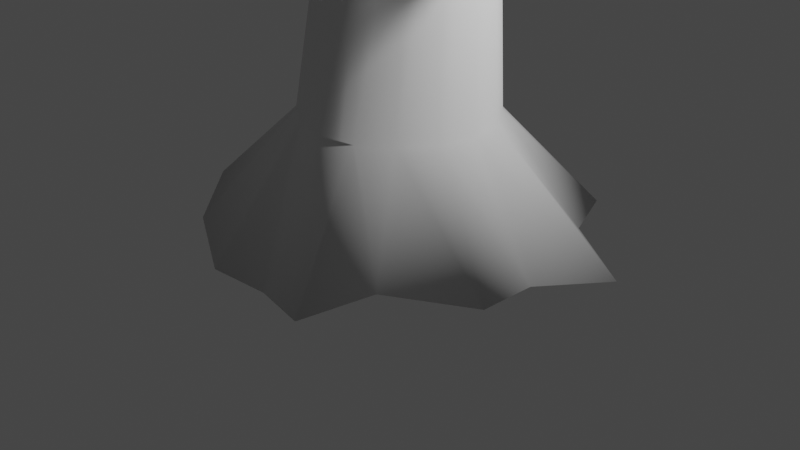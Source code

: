# Source: low_poly_tree.blend  (saved by Blender 2.91.10; exported with 4.5.12 LTS)
import bpy
from mathutils import Matrix  # noqa: F401  (used for matrix-valued properties, if any)

bpy.ops.wm.read_factory_settings(use_empty=True)
scene = bpy.context.scene
scene.name = 'Scene'

# ---- collections
col_collection = bpy.data.collections.new('Collection'); scene.collection.children.link(col_collection)

# ---- world
world_world = bpy.data.worlds.new('World'); scene.world = world_world
world_world.use_nodes = True; world_world.node_tree.nodes.clear()
_N = world_world.node_tree.nodes; _L = world_world.node_tree.links
n0 = _N.new('ShaderNodeOutputWorld'); n0.name = 'World Output'; n0.location = (300, 300)
n1 = _N.new('ShaderNodeBackground'); n1.name = 'Background'; n1.location = (10, 300)
n1.inputs[0].default_value = (0.05088, 0.05088, 0.05088, 1.0)
_L.new(n1.outputs[0], n0.inputs[0])
n0.is_active_output = True
world_world.color = (0.05088, 0.05088, 0.05088)
world_world.use_sun_shadow = False
world_world.sun_shadow_jitter_overblur = 0.0

# ---- cameras
cam_camera = bpy.data.cameras.new('Camera')
cam_camera.clip_end = 100.0
cam_camera.ortho_scale = 7.314

# ---- lights
light_light = bpy.data.lights.new('Light', 'POINT')
light_light.transmission_factor = 0.0
light_light.energy = 1000.0
light_light.shadow_soft_size = 0.1
light_light.shadow_maximum_resolution = 0.006
light_light.use_absolute_resolution = True

# ---- meshes
me_cylinder = bpy.data.meshes.new('Cylinder')
me_cylinder.from_pydata([(-0.4495, 2.13, -1.051), (1.057, 1.871, -1.039), (1.377, 1.161, -1.005), (2.305, 0.5411, -0.9952), (1.836, -0.1086, -0.9903), (1.825, -0.7099, -0.9903), (1.027, -1.244, -0.9586), (0.8409, -2.011, -1.0), (0.2605, -1.91, -1.0), (-0.4, -1.971, -1.0), (-1.74, 1.443e-08, 13.95), (-1.39, -1.43, -1.0), (-2.211, -0.6004, -1.0), (-2.24, -0.2982, -0.9636), (-2.495, 0.2081, -0.9636), (-2.097, 1.223, -1.01), (-1.052, 1.798, -1.031), (-0.9171, 0.2247, 12.63), (0.0, 1.0, 0.1773), (-0.8231, 0.3776, 10.61), (4.824e-07, 0.4318, 7.929), (0.1881, 0.7504, 2.761), (0.3827, 0.9239, 0.1773), (-0.8311, 0.2076, 12.63), (0.4669, 0.6933, 2.83), (0.1501, 0.3989, 7.998), (-0.7069, 0.3489, 10.69), (0.7071, 0.7071, 0.1773), (-0.7582, 0.1589, 12.63), (0.7032, 0.5306, 2.889), (0.2773, 0.3053, 8.057), (-0.6084, 0.267, 10.77), (0.9239, 0.3827, 0.1773), (-0.7095, 0.086, 12.63), (0.8611, 0.2872, 2.928), (0.3623, 0.1652, 8.096), (-0.5426, 0.1445, 10.81), (1.0, -4.371e-08, 0.1773), (-0.6924, 5.69e-08, 12.63), (0.9165, -5.884e-08, 2.942), (0.3921, -4.724e-08, 8.11), (-0.5194, -6.038e-08, 10.83), (0.9239, -0.3827, 0.1773), (-0.7095, -0.086, 12.63), (0.8611, -0.2872, 2.928), (0.3623, -0.1652, 8.096), (-0.5426, -0.1445, 10.81), (0.7071, -0.7071, 0.1773), (-0.7582, -0.1589, 12.63), (0.7032, -0.5306, 2.889), (0.2773, -0.3053, 8.057), (-0.6084, -0.267, 10.77), (0.3827, -0.9239, 0.1773), (-0.8311, -0.2076, 12.63), (0.4669, -0.6933, 2.83), (0.1501, -0.3989, 7.998), (-0.7069, -0.3489, 10.69), (1.51e-07, -1.0, 0.1773), (-0.9171, -0.2247, 12.63), (0.1881, -0.7504, 2.761), (4.931e-07, -0.4318, 7.929), (-0.8231, -0.3776, 10.61), (-0.3827, -0.9239, 0.1773), (-1.003, -0.2076, 12.63), (-0.09062, -0.6933, 2.692), (-0.1501, -0.3989, 7.86), (-0.9393, -0.3489, 10.52), (-0.7071, -0.7071, 0.1773), (-1.076, -0.1589, 12.63), (-0.3269, -0.5306, 2.634), (-0.2773, -0.3053, 7.801), (-1.038, -0.267, 10.45), (-0.9239, -0.3827, 0.1773), (-1.125, -0.086, 12.63), (-0.4848, -0.2872, 2.595), (-0.3623, -0.1652, 7.762), (-1.104, -0.1445, 10.4), (-1.0, 1.192e-08, 0.1773), (-1.142, 6.94e-08, 12.63), (-0.5403, 3.139e-08, 2.581), (-0.3921, 2.533e-08, 7.749), (-1.127, 2.097e-08, 10.38), (-0.9239, 0.3827, 0.1773), (-1.125, 0.086, 12.63), (-0.4848, 0.2872, 2.595), (-0.3623, 0.1652, 7.762), (-1.104, 0.1445, 10.4), (-0.7071, 0.7071, 0.1773), (-1.076, 0.1589, 12.63), (-0.3269, 0.5306, 2.634), (-0.2773, 0.3053, 7.801), (-1.038, 0.267, 10.45), (-0.3827, 0.9239, 0.1773), (-1.003, 0.2076, 12.63), (-0.09062, 0.6933, 2.692), (-0.1501, 0.3989, 7.86), (-0.9393, 0.3489, 10.52), (0.2751, -0.4209, 4.305)], [], [(16, 92, 18, 0), (2, 27, 32, 3), (3, 32, 37, 4), (4, 37, 42, 5), (5, 42, 47, 6), (6, 47, 52, 7), (7, 52, 57, 8), (8, 57, 62, 9), (9, 62, 67, 11), (11, 67, 72, 12), (12, 72, 77, 13), (13, 77, 82, 14), (14, 82, 87, 15), (15, 87, 92, 16), (0, 18, 22, 1), (0, 1, 2, 3, 4, 5, 6, 7, 8, 9, 11, 12, 13, 14, 15, 16), (1, 22, 27, 2), (88, 10, 93), (83, 10, 88), (78, 10, 83), (73, 10, 78), (68, 10, 73), (63, 10, 68), (58, 10, 63), (53, 10, 58), (48, 10, 53), (43, 10, 48), (38, 10, 43), (33, 10, 38), (28, 10, 33), (23, 10, 28), (17, 10, 23), (93, 17, 19, 96), (96, 19, 20, 95), (95, 94, 89, 90), (94, 21, 18, 92), (88, 93, 96, 91), (91, 96, 95, 90), (90, 89, 84, 85), (89, 94, 92, 87), (83, 88, 91, 86), (86, 91, 90, 85), (85, 84, 79, 80), (84, 89, 87, 82), (78, 83, 86, 81), (81, 86, 85, 80), (80, 79, 74, 75), (79, 84, 82, 77), (73, 78, 81, 76), (76, 81, 80, 75), (75, 74, 69, 70), (74, 79, 77, 72), (68, 73, 76, 71), (71, 76, 75, 70), (70, 69, 64, 65), (69, 74, 72, 67), (63, 68, 71, 66), (66, 71, 70, 65), (65, 64, 59, 60), (64, 69, 67, 62), (58, 63, 66, 61), (61, 66, 65, 60), (60, 59, 54, 55), (59, 64, 62, 57), (53, 58, 61, 56), (56, 61, 60, 55), (55, 54, 49, 50), (54, 59, 57, 52), (48, 53, 56, 51), (51, 56, 55, 50), (50, 49, 44, 45), (49, 54, 52, 47), (43, 48, 51, 46), (46, 51, 50, 45), (45, 44, 39, 40), (44, 49, 47, 42), (38, 43, 46, 41), (41, 46, 45, 40), (40, 39, 34, 35), (39, 44, 42, 37), (33, 38, 41, 36), (36, 41, 40, 35), (35, 34, 29, 30), (34, 39, 37, 32), (28, 33, 36, 31), (31, 36, 35, 30), (30, 29, 24, 25), (29, 34, 32, 27), (23, 28, 31, 26), (26, 31, 30, 25), (25, 24, 21, 20), (24, 29, 27, 22), (17, 23, 26, 19), (19, 26, 25, 20), (21, 24, 22, 18), (93, 10, 17), (20, 21, 94, 95)])
me_cylinder.polygons.foreach_set('use_smooth', [True] * 97)
_uv = me_cylinder.uv_layers.new(name='UVMap')
_uv.uv.foreach_set('vector', [0.0625, 0.5, 0.0625, 0.5385, 0.0, 0.5385, 0.0, 0.5, 0.875, 0.5, 0.875, 0.5385, 0.8125, 0.5385, 0.8125, 0.5, 0.8125, 0.5, 0.8125, 0.5385, 0.75, 0.5385, 0.75, 0.5, 0.75, 0.5, 0.75, 0.5385, 0.6875, 0.5385, 0.6875, 0.5, 0.6875, 0.5, 0.6875, 0.5385, 0.625, 0.5385, 0.625, 0.5, 0.625, 0.5, 0.625, 0.5385, 0.5625, 0.5385, 0.5625, 0.5, 0.5625, 0.5, 0.5625, 0.5385, 0.5, 0.5385, 0.5, 0.5, 0.5, 0.5, 0.5, 0.5385, 0.4375, 0.5385, 0.4375, 0.5, 0.4375, 0.5, 0.4375, 0.5385, 0.375, 0.5385, 0.375, 0.5, 0.375, 0.5, 0.375, 0.5385, 0.3125, 0.5385, 0.3125, 0.5, 0.3125, 0.5, 0.3125, 0.5385, 0.25, 0.5385, 0.25, 0.5, 0.25, 0.5, 0.25, 0.5385, 0.1875, 0.5385, 0.1875, 0.5, 0.1875, 0.5, 0.1875, 0.5385, 0.125, 0.5385, 0.125, 0.5, 0.125, 0.5, 0.125, 0.5385, 0.0625, 0.5385, 0.0625, 0.5, 1.0, 0.5, 1.0, 0.5385, 0.9375, 0.5385, 0.9375, 0.5, 0.75, 0.49, 0.8418, 0.4717, 0.9197, 0.4197, 0.9717, 0.3418, 0.99, 0.25, 0.9717, 0.1582, 0.9197, 0.08029, 0.8418, 0.02827, 0.75, 0.01, 0.6582, 0.02827, 0.5803, 0.08029, 0.5283, 0.1582, 0.51, 0.25, 0.5283, 0.3418, 0.5803, 0.4197, 0.6582, 0.4717, 0.9375, 0.5, 0.9375, 0.5385, 0.875, 0.5385, 0.875, 0.5, 0.125, 0.9615, 0.0625, 1.0, 0.0625, 0.9615, 0.1875, 0.9615, 0.125, 1.0, 0.125, 0.9615, 0.25, 0.9615, 0.1875, 1.0, 0.1875, 0.9615, 0.3125, 0.9615, 0.25, 1.0, 0.25, 0.9615, 0.375, 0.9615, 0.3125, 1.0, 0.3125, 0.9615, 0.4375, 0.9615, 0.375, 1.0, 0.375, 0.9615, 0.5, 0.9615, 0.4375, 1.0, 0.4375, 0.9615, 0.5625, 0.9615, 0.5, 1.0, 0.5, 0.9615, 0.625, 0.9615, 0.5625, 1.0, 0.5625, 0.9615, 0.6875, 0.9615, 0.625, 1.0, 0.625, 0.9615, 0.75, 0.9615, 0.6875, 1.0, 0.6875, 0.9615, 0.8125, 0.9615, 0.75, 1.0, 0.75, 0.9615, 0.875, 0.9615, 0.8125, 1.0, 0.8125, 0.9615, 0.9375, 0.9615, 0.875, 1.0, 0.875, 0.9615, 1.0, 0.9615, 0.9375, 1.0, 0.9375, 0.9615, 0.0625, 0.9615, 0.0, 0.9615, 0.0, 0.8769, 0.0625, 0.8769, 0.0625, 0.8769, 0.0, 0.8769, 0.0, 0.7923, 0.0625, 0.7923, 0.0625, 0.7923, 0.0625, 0.6231, 0.125, 0.6231, 0.125, 0.7923, 0.0625, 0.6231, 0.0, 0.6231, 0.0, 0.5385, 0.0625, 0.5385, 0.125, 0.9615, 0.0625, 0.9615, 0.0625, 0.8769, 0.125, 0.8769, 0.125, 0.8769, 0.0625, 0.8769, 0.0625, 0.7923, 0.125, 0.7923, 0.125, 0.7923, 0.125, 0.6231, 0.1875, 0.6231, 0.1875, 0.7923, 0.125, 0.6231, 0.0625, 0.6231, 0.0625, 0.5385, 0.125, 0.5385, 0.1875, 0.9615, 0.125, 0.9615, 0.125, 0.8769, 0.1875, 0.8769, 0.1875, 0.8769, 0.125, 0.8769, 0.125, 0.7923, 0.1875, 0.7923, 0.1875, 0.7923, 0.1875, 0.6231, 0.25, 0.6231, 0.25, 0.7923, 0.1875, 0.6231, 0.125, 0.6231, 0.125, 0.5385, 0.1875, 0.5385, 0.25, 0.9615, 0.1875, 0.9615, 0.1875, 0.8769, 0.25, 0.8769, 0.25, 0.8769, 0.1875, 0.8769, 0.1875, 0.7923, 0.25, 0.7923, 0.25, 0.7923, 0.25, 0.6231, 0.3125, 0.6231, 0.3125, 0.7923, 0.25, 0.6231, 0.1875, 0.6231, 0.1875, 0.5385, 0.25, 0.5385, 0.3125, 0.9615, 0.25, 0.9615, 0.25, 0.8769, 0.3125, 0.8769, 0.3125, 0.8769, 0.25, 0.8769, 0.25, 0.7923, 0.3125, 0.7923, 0.3125, 0.7923, 0.3125, 0.6231, 0.375, 0.6231, 0.375, 0.7923, 0.3125, 0.6231, 0.25, 0.6231, 0.25, 0.5385, 0.3125, 0.5385, 0.375, 0.9615, 0.3125, 0.9615, 0.3125, 0.8769, 0.375, 0.8769, 0.375, 0.8769, 0.3125, 0.8769, 0.3125, 0.7923, 0.375, 0.7923, 0.375, 0.7923, 0.375, 0.6231, 0.4375, 0.6231, 0.4375, 0.7923, 0.375, 0.6231, 0.3125, 0.6231, 0.3125, 0.5385, 0.375, 0.5385, 0.4375, 0.9615, 0.375, 0.9615, 0.375, 0.8769, 0.4375, 0.8769, 0.4375, 0.8769, 0.375, 0.8769, 0.375, 0.7923, 0.4375, 0.7923, 0.4375, 0.7923, 0.4375, 0.6231, 0.5, 0.6231, 0.5, 0.7923, 0.4375, 0.6231, 0.375, 0.6231, 0.375, 0.5385, 0.4375, 0.5385, 0.5, 0.9615, 0.4375, 0.9615, 0.4375, 0.8769, 0.5, 0.8769, 0.5, 0.8769, 0.4375, 0.8769, 0.4375, 0.7923, 0.5, 0.7923, 0.5, 0.7923, 0.5, 0.6231, 0.5625, 0.6231, 0.5625, 0.7923, 0.5, 0.6231, 0.4375, 0.6231, 0.4375, 0.5385, 0.5, 0.5385, 0.5625, 0.9615, 0.5, 0.9615, 0.5, 0.8769, 0.5625, 0.8769, 0.5625, 0.8769, 0.5, 0.8769, 0.5, 0.7923, 0.5625, 0.7923, 0.5625, 0.7923, 0.5625, 0.6231, 0.625, 0.6231, 0.625, 0.7923, 0.5625, 0.6231, 0.5, 0.6231, 0.5, 0.5385, 0.5625, 0.5385, 0.625, 0.9615, 0.5625, 0.9615, 0.5625, 0.8769, 0.625, 0.8769, 0.625, 0.8769, 0.5625, 0.8769, 0.5625, 0.7923, 0.625, 0.7923, 0.625, 0.7923, 0.625, 0.6231, 0.6875, 0.6231, 0.6875, 0.7923, 0.625, 0.6231, 0.5625, 0.6231, 0.5625, 0.5385, 0.625, 0.5385, 0.6875, 0.9615, 0.625, 0.9615, 0.625, 0.8769, 0.6875, 0.8769, 0.6875, 0.8769, 0.625, 0.8769, 0.625, 0.7923, 0.6875, 0.7923, 0.6875, 0.7923, 0.6875, 0.6231, 0.75, 0.6231, 0.75, 0.7923, 0.6875, 0.6231, 0.625, 0.6231, 0.625, 0.5385, 0.6875, 0.5385, 0.75, 0.9615, 0.6875, 0.9615, 0.6875, 0.8769, 0.75, 0.8769, 0.75, 0.8769, 0.6875, 0.8769, 0.6875, 0.7923, 0.75, 0.7923, 0.75, 0.7923, 0.75, 0.6231, 0.8125, 0.6231, 0.8125, 0.7923, 0.75, 0.6231, 0.6875, 0.6231, 0.6875, 0.5385, 0.75, 0.5385, 0.8125, 0.9615, 0.75, 0.9615, 0.75, 0.8769, 0.8125, 0.8769, 0.8125, 0.8769, 0.75, 0.8769, 0.75, 0.7923, 0.8125, 0.7923, 0.8125, 0.7923, 0.8125, 0.6231, 0.875, 0.6231, 0.875, 0.7923, 0.8125, 0.6231, 0.75, 0.6231, 0.75, 0.5385, 0.8125, 0.5385, 0.875, 0.9615, 0.8125, 0.9615, 0.8125, 0.8769, 0.875, 0.8769, 0.875, 0.8769, 0.8125, 0.8769, 0.8125, 0.7923, 0.875, 0.7923, 0.875, 0.7923, 0.875, 0.6231, 0.9375, 0.6231, 0.9375, 0.7923, 0.875, 0.6231, 0.8125, 0.6231, 0.8125, 0.5385, 0.875, 0.5385, 0.9375, 0.9615, 0.875, 0.9615, 0.875, 0.8769, 0.9375, 0.8769, 0.9375, 0.8769, 0.875, 0.8769, 0.875, 0.7923, 0.9375, 0.7923, 0.9375, 0.7923, 0.9375, 0.6231, 1.0, 0.6231, 1.0, 0.7923, 0.9375, 0.6231, 0.875, 0.6231, 0.875, 0.5385, 0.9375, 0.5385, 1.0, 0.9615, 0.9375, 0.9615, 0.9375, 0.8769, 1.0, 0.8769, 1.0, 0.8769, 0.9375, 0.8769, 0.9375, 0.7923, 1.0, 0.7923, 1.0, 0.6231, 0.9375, 0.6231, 0.9375, 0.5385, 1.0, 0.5385, 0.0625, 0.9615, 0.0, 1.0, 0.0, 0.9615, 0.0, 0.7923, 0.0, 0.6231, 0.0625, 0.6231, 0.0625, 0.7923])
me_cylinder.use_remesh_fix_poles = True
me_cylinder.use_remesh_preserve_attributes = False
me_cylinder.use_mirror_vertex_groups = False
me_cylinder.update()
me_cylinder_001 = bpy.data.meshes.new('Cylinder.001')
me_cylinder_001.from_pydata([(-0.506, 2.558, -1.243), (2.857e-08, 0.6165, 1.0), (0.7279, 1.965, -0.8015), (0.2359, 0.5696, 1.0), (1.932, 1.447, -1.344), (0.4359, 0.4359, 1.0), (1.876, 0.8175, -0.8015), (0.5696, 0.2359, 1.0), (2.365, -0.3241, -1.333), (0.6165, -3.838e-08, 1.0), (1.876, -0.8055, -0.8015), (0.5696, -0.2359, 1.0), (1.459, -2.048, -1.439), (0.4359, -0.4359, 1.0), (0.7279, -1.953, -0.8015), (0.2359, -0.5696, 1.0), (-0.4334, -2.399, -1.268), (1.217e-07, -0.6165, 1.0), (-0.8952, -1.953, -0.8015), (-0.2359, -0.5696, 1.0), (-2.036, -1.409, -1.255), (-0.4359, -0.4359, 1.0), (-2.043, -0.8055, -0.8015), (-0.5696, -0.2359, 1.0), (-2.518, 0.4762, -1.327), (-0.6165, -4.077e-09, 1.0), (-2.043, 0.8175, -0.8015), (-0.5696, 0.2359, 1.0), (-1.56, 1.993, -1.357), (-0.4359, 0.4359, 1.0), (-0.8952, 1.965, -0.8015), (-0.2359, 0.5696, 1.0), (-0.07867, 1.615, -0.6942), (0.4592, 1.265, -0.3553), (1.059, 1.143, -0.6942), (1.198, 0.5267, -0.3553), (1.53, 0.005664, -0.6942), (1.198, -0.5176, -0.3553), (1.059, -1.132, -0.6942), (0.4592, -1.256, -0.3553), (-0.07867, -1.603, -0.6942), (-0.5851, -1.256, -0.3553), (-1.216, -1.132, -0.6942), (-1.324, -0.5176, -0.3553), (-1.688, 0.005664, -0.6942), (-1.324, 0.5267, -0.3553), (-1.216, 1.143, -0.6942), (-0.5851, 1.265, -0.3553), (0.339, -2.494, -1.372), (1.848, -1.649, -1.429), (-1.64, -1.947, -1.233), (-2.499, -0.2972, -1.273), (-2.23, 1.517, -1.271), (0.2838, 2.446, -1.416), (1.38, 2.006, -1.262), (2.491, 0.3381, -1.342)], [], [(32, 1, 3, 33), (33, 3, 5, 34), (34, 5, 7, 35), (35, 7, 9, 36), (36, 9, 11, 37), (37, 11, 13, 38), (38, 13, 15, 39), (39, 15, 17, 40), (40, 17, 19, 41), (41, 19, 21, 42), (42, 21, 23, 43), (43, 23, 25, 44), (44, 25, 27, 45), (45, 27, 29, 46), (46, 29, 31, 47), (47, 31, 1, 32), (30, 47, 32, 0), (28, 46, 47, 30), (26, 45, 46, 52), (24, 44, 45, 26), (22, 43, 44, 51), (20, 42, 43, 22), (18, 41, 42, 50), (16, 40, 41, 18), (14, 39, 40, 48), (12, 38, 39, 14), (10, 37, 38, 49), (8, 36, 37, 10), (6, 35, 36, 55), (4, 34, 35, 6), (2, 33, 34, 54), (53, 32, 33, 2)])
me_cylinder_001.polygons.foreach_set('use_smooth', [True] * 32)
_uv = me_cylinder_001.uv_layers.new(name='UVMap')
_uv.uv.foreach_set('vector', [1.0, 0.6363, 1.0, 1.0, 0.9375, 1.0, 0.9375, 0.7191, 0.9375, 0.7191, 0.9375, 1.0, 0.875, 1.0, 0.875, 0.6363, 0.875, 0.6363, 0.875, 1.0, 0.8125, 1.0, 0.8125, 0.7191, 0.8125, 0.7191, 0.8125, 1.0, 0.75, 1.0, 0.75, 0.6363, 0.75, 0.6363, 0.75, 1.0, 0.6875, 1.0, 0.6875, 0.7191, 0.6875, 0.7191, 0.6875, 1.0, 0.625, 1.0, 0.625, 0.6363, 0.625, 0.6363, 0.625, 1.0, 0.5625, 1.0, 0.5625, 0.7191, 0.5625, 0.7191, 0.5625, 1.0, 0.5, 1.0, 0.5, 0.6363, 0.5, 0.6363, 0.5, 1.0, 0.4375, 1.0, 0.4375, 0.7191, 0.4375, 0.7191, 0.4375, 1.0, 0.375, 1.0, 0.375, 0.6363, 0.375, 0.6363, 0.375, 1.0, 0.3125, 1.0, 0.3125, 0.7191, 0.3125, 0.7191, 0.3125, 1.0, 0.25, 1.0, 0.25, 0.6363, 0.25, 0.6363, 0.25, 1.0, 0.1875, 1.0, 0.1875, 0.7191, 0.1875, 0.7191, 0.1875, 1.0, 0.125, 1.0, 0.125, 0.6363, 0.125, 0.6363, 0.125, 1.0, 0.0625, 1.0, 0.0625, 0.7191, 0.0625, 0.7191, 0.0625, 1.0, 0.0, 1.0, 0.0, 0.6363, 0.0625, 0.6138, 0.0625, 0.7191, 0.0, 0.6363, 0.0, 0.5, 0.125, 0.5, 0.125, 0.6363, 0.0625, 0.7191, 0.0625, 0.6138, 0.1875, 0.6138, 0.1875, 0.7191, 0.125, 0.6363, 0.125, 0.5, 0.25, 0.5, 0.25, 0.6363, 0.1875, 0.7191, 0.1875, 0.6138, 0.3125, 0.6138, 0.3125, 0.7191, 0.25, 0.6363, 0.25, 0.5, 0.375, 0.5, 0.375, 0.6363, 0.3125, 0.7191, 0.3125, 0.6138, 0.4375, 0.6138, 0.4375, 0.7191, 0.375, 0.6363, 0.375, 0.5, 0.5, 0.5, 0.5, 0.6363, 0.4375, 0.7191, 0.4375, 0.6138, 0.5625, 0.6138, 0.5625, 0.7191, 0.5, 0.6363, 0.5, 0.5, 0.625, 0.5, 0.625, 0.6363, 0.5625, 0.7191, 0.5625, 0.6138, 0.6875, 0.6138, 0.6875, 0.7191, 0.625, 0.6363, 0.625, 0.5, 0.75, 0.5, 0.75, 0.6363, 0.6875, 0.7191, 0.6875, 0.6138, 0.8125, 0.6138, 0.8125, 0.7191, 0.75, 0.6363, 0.75, 0.5, 0.875, 0.5, 0.875, 0.6363, 0.8125, 0.7191, 0.8125, 0.6138, 0.9375, 0.6138, 0.9375, 0.7191, 0.875, 0.6363, 0.875, 0.5, 1.0, 0.5, 1.0, 0.6363, 0.9375, 0.7191, 0.9375, 0.6138])
me_cylinder_001.use_remesh_fix_poles = True
me_cylinder_001.use_remesh_preserve_attributes = False
me_cylinder_001.use_mirror_vertex_groups = False
me_cylinder_001.update()
me_cylinder_002 = bpy.data.meshes.new('Cylinder.002')
me_cylinder_002.from_pydata([(-0.1125, 1.826, -0.9263), (0.03656, 0.5118, 0.9977), (0.6577, 1.952, -1.397), (0.2323, 0.4728, 0.9917), (1.173, 1.293, -0.9661), (0.3983, 0.3619, 0.9865), (1.922, 0.4911, -1.52), (0.5091, 0.1958, 0.9831), (1.706, 0.006444, -0.9826), (0.5481, -2.887e-08, 0.9819), (1.648, -1.072, -1.314), (0.5091, -0.1958, 0.9831), (1.173, -1.28, -0.9661), (0.3983, -0.3619, 0.9865), (0.1108, -2.16, -1.636), (0.2323, -0.4728, 0.9917), (-0.1125, -1.813, -0.9263), (0.03656, -0.5118, 0.9977), (-1.256, -1.661, -0.9547), (-0.1592, -0.4728, 1.004), (-1.398, -1.28, -0.8865), (-0.3251, -0.3619, 1.009), (-2.283, -0.3556, -1.366), (-0.436, -0.1958, 1.012), (-1.931, 0.006444, -0.87), (-0.4749, -4.657e-09, 1.014), (-1.787, 1.279, -1.075), (-0.436, 0.1958, 1.012), (-1.398, 1.293, -0.8865), (-0.3251, 0.3619, 1.009), (-0.9728, 1.95, -1.356), (-0.1592, 0.4728, 1.004), (-0.07103, 1.204, -0.3906), (0.4314, 1.268, -0.6689), (0.7766, 0.8527, -0.4168), (1.171, 0.5285, -0.6918), (1.128, 0.00465, -0.4277), (1.171, -0.5175, -0.6918), (0.7766, -0.8434, -0.4168), (0.4314, -1.257, -0.6689), (-0.07103, -1.195, -0.3906), (-0.6141, -1.257, -0.6365), (-0.9187, -0.8434, -0.3643), (-1.353, -0.5175, -0.6136), (-1.27, 0.00465, -0.3535), (-1.353, 0.5285, -0.6136), (-0.9187, 0.8527, -0.3643), (-0.6141, 1.268, -0.6365), (-1.859, -1.133, -1.011), (-2.295, 0.4105, -1.336), (-1.431, 1.889, -1.419), (0.4975, 1.943, -1.007), (1.681, 0.9833, -1.063), (1.87, -0.6227, -1.38), (0.8382, -1.84, -1.231), (-0.7556, -1.949, -0.931)], [], [(32, 1, 3, 33), (33, 3, 5, 34), (34, 5, 7, 35), (35, 7, 9, 36), (36, 9, 11, 37), (37, 11, 13, 38), (38, 13, 15, 39), (39, 15, 17, 40), (40, 17, 19, 41), (41, 19, 21, 42), (42, 21, 23, 43), (43, 23, 25, 44), (44, 25, 27, 45), (45, 27, 29, 46), (46, 29, 31, 47), (47, 31, 1, 32), (30, 47, 32, 0), (28, 46, 47, 50), (26, 45, 46, 28), (24, 44, 45, 49), (22, 43, 44, 24), (20, 42, 43, 48), (18, 41, 42, 20), (16, 40, 41, 55), (14, 39, 40, 16), (12, 38, 39, 54), (10, 37, 38, 12), (8, 36, 37, 53), (6, 35, 36, 8), (4, 34, 35, 52), (2, 33, 34, 4), (0, 32, 33, 51)])
me_cylinder_002.polygons.foreach_set('use_smooth', [True] * 32)
_uv = me_cylinder_002.uv_layers.new(name='UVMap')
_uv.uv.foreach_set('vector', [1.0, 0.7103, 1.0, 1.0, 0.9375, 1.0, 0.9375, 0.6462, 0.9375, 0.6462, 0.9375, 1.0, 0.875, 1.0, 0.875, 0.7103, 0.875, 0.7103, 0.875, 1.0, 0.8125, 1.0, 0.8125, 0.6462, 0.8125, 0.6462, 0.8125, 1.0, 0.75, 1.0, 0.75, 0.7103, 0.75, 0.7103, 0.75, 1.0, 0.6875, 1.0, 0.6875, 0.6462, 0.6875, 0.6462, 0.6875, 1.0, 0.625, 1.0, 0.625, 0.7103, 0.625, 0.7103, 0.625, 1.0, 0.5625, 1.0, 0.5625, 0.6462, 0.5625, 0.6462, 0.5625, 1.0, 0.5, 1.0, 0.5, 0.7103, 0.5, 0.7103, 0.5, 1.0, 0.4375, 1.0, 0.4375, 0.6462, 0.4375, 0.6462, 0.4375, 1.0, 0.375, 1.0, 0.375, 0.7103, 0.375, 0.7103, 0.375, 1.0, 0.3125, 1.0, 0.3125, 0.6462, 0.3125, 0.6462, 0.3125, 1.0, 0.25, 1.0, 0.25, 0.7103, 0.25, 0.7103, 0.25, 1.0, 0.1875, 1.0, 0.1875, 0.6462, 0.1875, 0.6462, 0.1875, 1.0, 0.125, 1.0, 0.125, 0.7103, 0.125, 0.7103, 0.125, 1.0, 0.0625, 1.0, 0.0625, 0.6462, 0.0625, 0.6462, 0.0625, 1.0, 0.0, 1.0, 0.0, 0.7103, 0.0625, 0.5, 0.0625, 0.6462, 0.0, 0.7103, 0.0, 0.5906, 0.125, 0.5906, 0.125, 0.7103, 0.0625, 0.6462, 0.0625, 0.5, 0.1875, 0.5, 0.1875, 0.6462, 0.125, 0.7103, 0.125, 0.5906, 0.25, 0.5906, 0.25, 0.7103, 0.1875, 0.6462, 0.1875, 0.5, 0.3125, 0.5, 0.3125, 0.6462, 0.25, 0.7103, 0.25, 0.5906, 0.375, 0.5906, 0.375, 0.7103, 0.3125, 0.6462, 0.3125, 0.5, 0.4375, 0.5, 0.4375, 0.6462, 0.375, 0.7103, 0.375, 0.5906, 0.5, 0.5906, 0.5, 0.7103, 0.4375, 0.6462, 0.4375, 0.5, 0.5625, 0.5, 0.5625, 0.6462, 0.5, 0.7103, 0.5, 0.5906, 0.625, 0.5906, 0.625, 0.7103, 0.5625, 0.6462, 0.5625, 0.5, 0.6875, 0.5, 0.6875, 0.6462, 0.625, 0.7103, 0.625, 0.5906, 0.75, 0.5906, 0.75, 0.7103, 0.6875, 0.6462, 0.6875, 0.5, 0.8125, 0.5, 0.8125, 0.6462, 0.75, 0.7103, 0.75, 0.5906, 0.875, 0.5906, 0.875, 0.7103, 0.8125, 0.6462, 0.8125, 0.5, 0.9375, 0.5, 0.9375, 0.6462, 0.875, 0.7103, 0.875, 0.5906, 1.0, 0.5906, 1.0, 0.7103, 0.9375, 0.6462, 0.9375, 0.5])
me_cylinder_002.use_remesh_fix_poles = True
me_cylinder_002.use_remesh_preserve_attributes = False
me_cylinder_002.use_mirror_vertex_groups = False
me_cylinder_002.update()
me_cylinder_003 = bpy.data.meshes.new('Cylinder.003')
me_cylinder_003.from_pydata([(-0.1571, 1.892, -1.396), (0.0444, 0.4668, 0.9971), (0.5089, 1.51, -0.902), (0.2229, 0.4313, 0.9904), (1.174, 1.34, -1.447), (0.3743, 0.3301, 0.9847), (1.389, 0.6291, -0.9351), (0.4754, 0.1786, 0.9809), (1.726, 0.008022, -1.467), (0.5109, -2.608e-08, 0.9796), (1.389, -0.6165, -0.9351), (0.4754, -0.1786, 0.9809), (1.174, -1.324, -1.447), (0.3743, -0.3301, 0.9847), (0.5089, -1.497, -0.902), (0.2229, -0.4313, 0.9904), (-0.1571, -1.876, -1.396), (0.0444, -0.4668, 0.9971), (-0.7359, -1.497, -0.8552), (-0.1341, -0.4313, 1.004), (-1.489, -1.324, -1.346), (-0.2855, -0.3301, 1.01), (-1.616, -0.6165, -0.8221), (-0.3866, -0.1786, 1.013), (-2.04, 0.008022, -1.326), (-0.4221, -4.657e-09, 1.015), (-1.616, 0.6291, -0.8221), (-0.3866, 0.1786, 1.013), (-1.489, 1.34, -1.346), (-0.2855, 0.3301, 1.01), (-0.7359, 1.51, -0.8552), (-0.1341, 0.4313, 1.004), (-0.09387, 1.124, -0.6453), (0.3049, 0.912, -0.3848), (0.6964, 0.7963, -0.675), (0.8361, 0.3805, -0.4048), (1.024, 0.005504, -0.6874), (0.8361, -0.3713, -0.4048), (0.6964, -0.7853, -0.675), (0.3049, -0.9029, -0.3848), (-0.09387, -1.113, -0.6453), (-0.4464, -0.9029, -0.3566), (-0.8841, -0.7853, -0.6156), (-0.9776, -0.3713, -0.3366), (-1.211, 0.005504, -0.6033), (-0.9776, 0.3805, -0.3366), (-0.8841, 0.7963, -0.6156), (-0.4464, 0.912, -0.3566)], [], [(32, 1, 3, 33), (33, 3, 5, 34), (34, 5, 7, 35), (35, 7, 9, 36), (36, 9, 11, 37), (37, 11, 13, 38), (38, 13, 15, 39), (39, 15, 17, 40), (40, 17, 19, 41), (41, 19, 21, 42), (42, 21, 23, 43), (43, 23, 25, 44), (44, 25, 27, 45), (45, 27, 29, 46), (46, 29, 31, 47), (47, 31, 1, 32), (30, 47, 32, 0), (28, 46, 47, 30), (26, 45, 46, 28), (24, 44, 45, 26), (22, 43, 44, 24), (20, 42, 43, 22), (18, 41, 42, 20), (16, 40, 41, 18), (14, 39, 40, 16), (12, 38, 39, 14), (10, 37, 38, 12), (8, 36, 37, 10), (6, 35, 36, 8), (4, 34, 35, 6), (2, 33, 34, 4), (0, 32, 33, 2)])
me_cylinder_003.polygons.foreach_set('use_smooth', [True] * 32)
_uv = me_cylinder_003.uv_layers.new(name='UVMap')
_uv.uv.foreach_set('vector', [1.0, 0.6475, 1.0, 1.0, 0.9375, 1.0, 0.9375, 0.7147, 0.9375, 0.7147, 0.9375, 1.0, 0.875, 1.0, 0.875, 0.6475, 0.875, 0.6475, 0.875, 1.0, 0.8125, 1.0, 0.8125, 0.7147, 0.8125, 0.7147, 0.8125, 1.0, 0.75, 1.0, 0.75, 0.6475, 0.75, 0.6475, 0.75, 1.0, 0.6875, 1.0, 0.6875, 0.7147, 0.6875, 0.7147, 0.6875, 1.0, 0.625, 1.0, 0.625, 0.6475, 0.625, 0.6475, 0.625, 1.0, 0.5625, 1.0, 0.5625, 0.7147, 0.5625, 0.7147, 0.5625, 1.0, 0.5, 1.0, 0.5, 0.6475, 0.5, 0.6475, 0.5, 1.0, 0.4375, 1.0, 0.4375, 0.7147, 0.4375, 0.7147, 0.4375, 1.0, 0.375, 1.0, 0.375, 0.6475, 0.375, 0.6475, 0.375, 1.0, 0.3125, 1.0, 0.3125, 0.7147, 0.3125, 0.7147, 0.3125, 1.0, 0.25, 1.0, 0.25, 0.6475, 0.25, 0.6475, 0.25, 1.0, 0.1875, 1.0, 0.1875, 0.7147, 0.1875, 0.7147, 0.1875, 1.0, 0.125, 1.0, 0.125, 0.6475, 0.125, 0.6475, 0.125, 1.0, 0.0625, 1.0, 0.0625, 0.7147, 0.0625, 0.7147, 0.0625, 1.0, 0.0, 1.0, 0.0, 0.6475, 0.0625, 0.5953, 0.0625, 0.7147, 0.0, 0.6475, 0.0, 0.5, 0.125, 0.5, 0.125, 0.6475, 0.0625, 0.7147, 0.0625, 0.5953, 0.1875, 0.5953, 0.1875, 0.7147, 0.125, 0.6475, 0.125, 0.5, 0.25, 0.5, 0.25, 0.6475, 0.1875, 0.7147, 0.1875, 0.5953, 0.3125, 0.5953, 0.3125, 0.7147, 0.25, 0.6475, 0.25, 0.5, 0.375, 0.5, 0.375, 0.6475, 0.3125, 0.7147, 0.3125, 0.5953, 0.4375, 0.5953, 0.4375, 0.7147, 0.375, 0.6475, 0.375, 0.5, 0.5, 0.5, 0.5, 0.6475, 0.4375, 0.7147, 0.4375, 0.5953, 0.5625, 0.5953, 0.5625, 0.7147, 0.5, 0.6475, 0.5, 0.5, 0.625, 0.5, 0.625, 0.6475, 0.5625, 0.7147, 0.5625, 0.5953, 0.6875, 0.5953, 0.6875, 0.7147, 0.625, 0.6475, 0.625, 0.5, 0.75, 0.5, 0.75, 0.6475, 0.6875, 0.7147, 0.6875, 0.5953, 0.8125, 0.5953, 0.8125, 0.7147, 0.75, 0.6475, 0.75, 0.5, 0.875, 0.5, 0.875, 0.6475, 0.8125, 0.7147, 0.8125, 0.5953, 0.9375, 0.5953, 0.9375, 0.7147, 0.875, 0.6475, 0.875, 0.5, 1.0, 0.5, 1.0, 0.6475, 0.9375, 0.7147, 0.9375, 0.5953])
me_cylinder_003.use_remesh_fix_poles = True
me_cylinder_003.use_remesh_preserve_attributes = False
me_cylinder_003.use_mirror_vertex_groups = False
me_cylinder_003.update()
me_cylinder_004 = bpy.data.meshes.new('Cylinder.004')
me_cylinder_004.from_pydata([(0.01754, 1.373, -0.9527), (0.138, 0.412, 0.9939), (0.5755, 1.423, -1.417), (0.2956, 0.3806, 0.9914), (0.9834, 0.9725, -0.9676), (0.4293, 0.2913, 0.9894), (1.404, 0.5942, -1.43), (0.5186, 0.1576, 0.988), (1.383, 0.006513, -0.9738), (0.5499, -2.632e-08, 0.9875), (1.404, -0.5782, -1.43), (0.5186, -0.1576, 0.988), (0.9834, -0.9595, -0.9676), (0.4293, -0.2913, 0.9894), (0.5755, -1.407, -1.417), (0.2956, -0.3806, 0.9914), (0.01754, -1.36, -0.9527), (0.138, -0.412, 0.9939), (-0.5968, -1.407, -1.399), (-0.01961, -0.3806, 0.9963), (-0.9483, -0.9595, -0.9379), (-0.1532, -0.2913, 0.9984), (-1.426, -0.5782, -1.386), (-0.2425, -0.1576, 0.9997), (-1.348, 0.006513, -0.9317), (-0.2739, -5.362e-09, 1.0), (-1.426, 0.5943, -1.386), (-0.2425, 0.1576, 0.9997), (-0.9483, 0.9725, -0.9379), (-0.1532, 0.2913, 0.9984), (-0.5968, 1.423, -1.399), (-0.01961, 0.3806, 0.9963), (0.04874, 0.8104, -0.4486), (0.3751, 0.8288, -0.6888), (0.6183, 0.5744, -0.4574), (0.8573, 0.3466, -0.6962), (0.8542, 0.004826, -0.461), (0.8573, -0.3354, -0.6962), (0.6183, -0.5648, -0.4574), (0.3751, -0.8176, -0.6888), (0.04874, -0.8007, -0.4486), (-0.3067, -0.8176, -0.6783), (-0.5208, -0.5648, -0.4399), (-0.7889, -0.3354, -0.6709), (-0.7567, 0.004826, -0.4362), (-0.7889, 0.3466, -0.6709), (-0.5208, 0.5744, -0.4399), (-0.3067, 0.8288, -0.6783)], [], [(32, 1, 3, 33), (33, 3, 5, 34), (34, 5, 7, 35), (35, 7, 9, 36), (36, 9, 11, 37), (37, 11, 13, 38), (38, 13, 15, 39), (39, 15, 17, 40), (40, 17, 19, 41), (41, 19, 21, 42), (42, 21, 23, 43), (43, 23, 25, 44), (44, 25, 27, 45), (45, 27, 29, 46), (46, 29, 31, 47), (47, 31, 1, 32), (30, 47, 32, 0), (28, 46, 47, 30), (26, 45, 46, 28), (24, 44, 45, 26), (22, 43, 44, 24), (20, 42, 43, 22), (18, 41, 42, 20), (16, 40, 41, 18), (14, 39, 40, 16), (12, 38, 39, 14), (10, 37, 38, 12), (8, 36, 37, 10), (6, 35, 36, 8), (4, 34, 35, 6), (2, 33, 34, 4), (0, 32, 33, 2)])
me_cylinder_004.polygons.foreach_set('use_smooth', [True] * 32)
_uv = me_cylinder_004.uv_layers.new(name='UVMap')
_uv.uv.foreach_set('vector', [1.0, 0.6987, 1.0, 1.0, 0.9375, 1.0, 0.9375, 0.6413, 0.9375, 0.6413, 0.9375, 1.0, 0.875, 1.0, 0.875, 0.6987, 0.875, 0.6987, 0.875, 1.0, 0.8125, 1.0, 0.8125, 0.6413, 0.8125, 0.6413, 0.8125, 1.0, 0.75, 1.0, 0.75, 0.6987, 0.75, 0.6987, 0.75, 1.0, 0.6875, 1.0, 0.6875, 0.6413, 0.6875, 0.6413, 0.6875, 1.0, 0.625, 1.0, 0.625, 0.6987, 0.625, 0.6987, 0.625, 1.0, 0.5625, 1.0, 0.5625, 0.6413, 0.5625, 0.6413, 0.5625, 1.0, 0.5, 1.0, 0.5, 0.6987, 0.5, 0.6987, 0.5, 1.0, 0.4375, 1.0, 0.4375, 0.6413, 0.4375, 0.6413, 0.4375, 1.0, 0.375, 1.0, 0.375, 0.6987, 0.375, 0.6987, 0.375, 1.0, 0.3125, 1.0, 0.3125, 0.6413, 0.3125, 0.6413, 0.3125, 1.0, 0.25, 1.0, 0.25, 0.6987, 0.25, 0.6987, 0.25, 1.0, 0.1875, 1.0, 0.1875, 0.6413, 0.1875, 0.6413, 0.1875, 1.0, 0.125, 1.0, 0.125, 0.6987, 0.125, 0.6987, 0.125, 1.0, 0.0625, 1.0, 0.0625, 0.6413, 0.0625, 0.6413, 0.0625, 1.0, 0.0, 1.0, 0.0, 0.6987, 0.0625, 0.5, 0.0625, 0.6413, 0.0, 0.6987, 0.0, 0.58, 0.125, 0.58, 0.125, 0.6987, 0.0625, 0.6413, 0.0625, 0.5, 0.1875, 0.5, 0.1875, 0.6413, 0.125, 0.6987, 0.125, 0.58, 0.25, 0.58, 0.25, 0.6987, 0.1875, 0.6413, 0.1875, 0.5, 0.3125, 0.5, 0.3125, 0.6413, 0.25, 0.6987, 0.25, 0.58, 0.375, 0.58, 0.375, 0.6987, 0.3125, 0.6413, 0.3125, 0.5, 0.4375, 0.5, 0.4375, 0.6413, 0.375, 0.6987, 0.375, 0.58, 0.5, 0.58, 0.5, 0.6987, 0.4375, 0.6413, 0.4375, 0.5, 0.5625, 0.5, 0.5625, 0.6413, 0.5, 0.6987, 0.5, 0.58, 0.625, 0.58, 0.625, 0.6987, 0.5625, 0.6413, 0.5625, 0.5, 0.6875, 0.5, 0.6875, 0.6413, 0.625, 0.6987, 0.625, 0.58, 0.75, 0.58, 0.75, 0.6987, 0.6875, 0.6413, 0.6875, 0.5, 0.8125, 0.5, 0.8125, 0.6413, 0.75, 0.6987, 0.75, 0.58, 0.875, 0.58, 0.875, 0.6987, 0.8125, 0.6413, 0.8125, 0.5, 0.9375, 0.5, 0.9375, 0.6413, 0.875, 0.6987, 0.875, 0.58, 1.0, 0.58, 1.0, 0.6987, 0.9375, 0.6413, 0.9375, 0.5])
me_cylinder_004.use_remesh_fix_poles = True
me_cylinder_004.use_remesh_preserve_attributes = False
me_cylinder_004.use_mirror_vertex_groups = False
me_cylinder_004.update()
me_cylinder_005 = bpy.data.meshes.new('Cylinder.005')
me_cylinder_005.from_pydata([(-0.03062, 1.365, -1.22), (0.06852, 0.3056, 0.9832), (0.4563, 1.136, -0.7995), (0.1855, 0.2823, 0.9832), (0.9291, 0.9679, -1.22), (0.2846, 0.2161, 0.9832), (1.118, 0.4745, -0.7995), (0.3508, 0.1169, 0.9832), (1.327, 0.008116, -1.22), (0.3741, -1.95e-08, 0.9832), (1.118, -0.4614, -0.7995), (0.3508, -0.1169, 0.9832), (0.9291, -0.9516, -1.22), (0.2846, -0.2161, 0.9832), (0.4563, -1.123, -0.7995), (0.1855, -0.2823, 0.9832), (-0.03062, -1.349, -1.22), (0.06852, -0.3056, 0.9832), (-0.4797, -1.123, -0.7995), (-0.04841, -0.2823, 0.9832), (-0.9904, -0.9516, -1.22), (-0.1475, -0.2161, 0.9832), (-1.141, -0.4614, -0.7995), (-0.2138, -0.1169, 0.9832), (-1.388, 0.008116, -1.22), (-0.237, -2.504e-09, 0.9832), (-1.141, 0.4745, -0.7995), (-0.2138, 0.1169, 0.9832), (-0.9904, 0.9679, -1.22), (-0.1475, 0.2161, 0.9832), (-0.4797, 1.136, -0.7995), (-0.04841, 0.2823, 0.9832), (0.002052, 0.683, -0.4939), (0.247, 0.5761, -0.309), (0.4812, 0.4846, -0.4939), (0.5817, 0.2414, -0.309), (0.6796, 0.005441, -0.4939), (0.5817, -0.2319, -0.309), (0.4812, -0.4737, -0.4939), (0.247, -0.5666, -0.309), (0.002052, -0.6721, -0.4939), (-0.2263, -0.5666, -0.309), (-0.4771, -0.4737, -0.4939), (-0.561, -0.2319, -0.309), (-0.6755, 0.005441, -0.4939), (-0.561, 0.2414, -0.309), (-0.4771, 0.4846, -0.4939), (-0.2263, 0.5761, -0.309)], [], [(32, 1, 3, 33), (33, 3, 5, 34), (34, 5, 7, 35), (35, 7, 9, 36), (36, 9, 11, 37), (37, 11, 13, 38), (38, 13, 15, 39), (39, 15, 17, 40), (40, 17, 19, 41), (41, 19, 21, 42), (42, 21, 23, 43), (43, 23, 25, 44), (44, 25, 27, 45), (45, 27, 29, 46), (46, 29, 31, 47), (47, 31, 1, 32), (30, 47, 32, 0), (28, 46, 47, 30), (26, 45, 46, 28), (24, 44, 45, 26), (22, 43, 44, 24), (20, 42, 43, 22), (18, 41, 42, 20), (16, 40, 41, 18), (14, 39, 40, 16), (12, 38, 39, 14), (10, 37, 38, 12), (8, 36, 37, 10), (6, 35, 36, 8), (4, 34, 35, 6), (2, 33, 34, 4), (0, 32, 33, 2)])
me_cylinder_005.polygons.foreach_set('use_smooth', [True] * 32)
_uv = me_cylinder_005.uv_layers.new(name='UVMap')
_uv.uv.foreach_set('vector', [1.0, 0.6526, 1.0, 1.0, 0.9375, 1.0, 0.9375, 0.7023, 0.9375, 0.7023, 0.9375, 1.0, 0.875, 1.0, 0.875, 0.6526, 0.875, 0.6526, 0.875, 1.0, 0.8125, 1.0, 0.8125, 0.7023, 0.8125, 0.7023, 0.8125, 1.0, 0.75, 1.0, 0.75, 0.6526, 0.75, 0.6526, 0.75, 1.0, 0.6875, 1.0, 0.6875, 0.7023, 0.6875, 0.7023, 0.6875, 1.0, 0.625, 1.0, 0.625, 0.6526, 0.625, 0.6526, 0.625, 1.0, 0.5625, 1.0, 0.5625, 0.7023, 0.5625, 0.7023, 0.5625, 1.0, 0.5, 1.0, 0.5, 0.6526, 0.5, 0.6526, 0.5, 1.0, 0.4375, 1.0, 0.4375, 0.7023, 0.4375, 0.7023, 0.4375, 1.0, 0.375, 1.0, 0.375, 0.6526, 0.375, 0.6526, 0.375, 1.0, 0.3125, 1.0, 0.3125, 0.7023, 0.3125, 0.7023, 0.3125, 1.0, 0.25, 1.0, 0.25, 0.6526, 0.25, 0.6526, 0.25, 1.0, 0.1875, 1.0, 0.1875, 0.7023, 0.1875, 0.7023, 0.1875, 1.0, 0.125, 1.0, 0.125, 0.6526, 0.125, 0.6526, 0.125, 1.0, 0.0625, 1.0, 0.0625, 0.7023, 0.0625, 0.7023, 0.0625, 1.0, 0.0, 1.0, 0.0, 0.6526, 0.0625, 0.5716, 0.0625, 0.7023, 0.0, 0.6526, 0.0, 0.5, 0.125, 0.5, 0.125, 0.6526, 0.0625, 0.7023, 0.0625, 0.5716, 0.1875, 0.5716, 0.1875, 0.7023, 0.125, 0.6526, 0.125, 0.5, 0.25, 0.5, 0.25, 0.6526, 0.1875, 0.7023, 0.1875, 0.5716, 0.3125, 0.5716, 0.3125, 0.7023, 0.25, 0.6526, 0.25, 0.5, 0.375, 0.5, 0.375, 0.6526, 0.3125, 0.7023, 0.3125, 0.5716, 0.4375, 0.5716, 0.4375, 0.7023, 0.375, 0.6526, 0.375, 0.5, 0.5, 0.5, 0.5, 0.6526, 0.4375, 0.7023, 0.4375, 0.5716, 0.5625, 0.5716, 0.5625, 0.7023, 0.5, 0.6526, 0.5, 0.5, 0.625, 0.5, 0.625, 0.6526, 0.5625, 0.7023, 0.5625, 0.5716, 0.6875, 0.5716, 0.6875, 0.7023, 0.625, 0.6526, 0.625, 0.5, 0.75, 0.5, 0.75, 0.6526, 0.6875, 0.7023, 0.6875, 0.5716, 0.8125, 0.5716, 0.8125, 0.7023, 0.75, 0.6526, 0.75, 0.5, 0.875, 0.5, 0.875, 0.6526, 0.8125, 0.7023, 0.8125, 0.5716, 0.9375, 0.5716, 0.9375, 0.7023, 0.875, 0.6526, 0.875, 0.5, 1.0, 0.5, 1.0, 0.6526, 0.9375, 0.7023, 0.9375, 0.5716])
me_cylinder_005.use_remesh_fix_poles = True
me_cylinder_005.use_remesh_preserve_attributes = False
me_cylinder_005.use_mirror_vertex_groups = False
me_cylinder_005.update()
me_cylinder_006 = bpy.data.meshes.new('Cylinder.006')
me_cylinder_006.from_pydata([(-0.01482, 0.8831, -0.8516), (0.06759, 0.2085, 0.9798), (0.3408, 0.9044, -1.2), (0.1474, 0.1927, 0.9798), (0.6049, 0.6264, -0.8516), (0.215, 0.1474, 0.9798), (0.8659, 0.3793, -1.2), (0.2602, 0.0798, 0.9798), (0.8615, 0.006746, -0.8516), (0.2761, -1.45e-08, 0.9798), (0.8659, -0.3633, -1.2), (0.2602, -0.0798, 0.9798), (0.6049, -0.6129, -0.8516), (0.215, -0.1474, 0.9798), (0.3408, -0.8883, -1.2), (0.1474, -0.1927, 0.9798), (-0.01482, -0.8696, -0.8516), (0.06759, -0.2085, 0.9798), (-0.4018, -0.8883, -1.2), (-0.01221, -0.1927, 0.9798), (-0.6345, -0.6129, -0.8516), (-0.07986, -0.1474, 0.9798), (-0.9268, -0.3633, -1.2), (-0.1251, -0.0798, 0.9798), (-0.8912, 0.006746, -0.8516), (-0.1409, -2.897e-09, 0.9798), (-0.9268, 0.3793, -1.2), (-0.1251, 0.0798, 0.9798), (-0.6345, 0.6264, -0.8516), (-0.07986, 0.1474, 0.9798), (-0.4018, 0.9044, -1.2), (-0.01221, 0.1927, 0.9798), (0.00534, 0.5053, -0.4035), (0.2072, 0.5127, -0.5832), (0.3591, 0.3588, -0.4035), (0.5042, 0.2157, -0.5832), (0.5056, 0.005096, -0.4035), (0.5042, -0.2042, -0.5832), (0.3591, -0.3486, -0.4035), (0.2072, -0.5011, -0.5832), (0.00534, -0.4951, -0.4035), (-0.2127, -0.5012, -0.5832), (-0.3484, -0.3486, -0.4035), (-0.5097, -0.2042, -0.5832), (-0.4949, 0.005096, -0.4035), (-0.5097, 0.2157, -0.5832), (-0.3484, 0.3588, -0.4035), (-0.2127, 0.5127, -0.5832), (0.03678, 0.3957, 0.2951), (0.1933, 0.392, 0.1913), (0.3148, 0.2805, 0.2951), (0.4212, 0.1641, 0.1913), (0.4299, 0.002522, 0.2951), (0.4212, -0.1582, 0.1913), (0.3148, -0.2755, 0.2951), (0.1933, -0.3861, 0.1913), (0.03678, -0.3906, 0.2951), (-0.129, -0.3861, 0.1913), (-0.2412, -0.2755, 0.2951), (-0.3569, -0.1582, 0.1913), (-0.3564, 0.002522, 0.2951), (-0.3569, 0.1641, 0.1913), (-0.2412, 0.2805, 0.2951), (-0.129, 0.392, 0.1913)], [], [(48, 1, 3, 49), (49, 3, 5, 50), (50, 5, 7, 51), (51, 7, 9, 52), (52, 9, 11, 53), (53, 11, 13, 54), (54, 13, 15, 55), (55, 15, 17, 56), (56, 17, 19, 57), (57, 19, 21, 58), (58, 21, 23, 59), (59, 23, 25, 60), (60, 25, 27, 61), (61, 27, 29, 62), (62, 29, 31, 63), (63, 31, 1, 48), (30, 47, 32, 0), (28, 46, 47, 30), (26, 45, 46, 28), (24, 44, 45, 26), (22, 43, 44, 24), (20, 42, 43, 22), (18, 41, 42, 20), (16, 40, 41, 18), (14, 39, 40, 16), (12, 38, 39, 14), (10, 37, 38, 12), (8, 36, 37, 10), (6, 35, 36, 8), (4, 34, 35, 6), (2, 33, 34, 4), (0, 32, 33, 2), (47, 63, 48, 32), (46, 62, 63, 47), (45, 61, 62, 46), (44, 60, 61, 45), (43, 59, 60, 44), (42, 58, 59, 43), (41, 57, 58, 42), (40, 56, 57, 41), (39, 55, 56, 40), (38, 54, 55, 39), (37, 53, 54, 38), (36, 52, 53, 37), (35, 51, 52, 36), (34, 50, 51, 35), (33, 49, 50, 34), (32, 48, 49, 33)])
me_cylinder_006.polygons.foreach_set('use_smooth', [True] * 48)
_uv = me_cylinder_006.uv_layers.new(name='UVMap')
_uv.uv.foreach_set('vector', [1.0, 0.8405, 1.0, 1.0, 0.9375, 1.0, 0.9375, 0.8164, 0.9375, 0.8164, 0.9375, 1.0, 0.875, 1.0, 0.875, 0.8405, 0.875, 0.8405, 0.875, 1.0, 0.8125, 1.0, 0.8125, 0.8164, 0.8125, 0.8164, 0.8125, 1.0, 0.75, 1.0, 0.75, 0.8405, 0.75, 0.8405, 0.75, 1.0, 0.6875, 1.0, 0.6875, 0.8164, 0.6875, 0.8164, 0.6875, 1.0, 0.625, 1.0, 0.625, 0.8405, 0.625, 0.8405, 0.625, 1.0, 0.5625, 1.0, 0.5625, 0.8164, 0.5625, 0.8164, 0.5625, 1.0, 0.5, 1.0, 0.5, 0.8405, 0.5, 0.8405, 0.5, 1.0, 0.4375, 1.0, 0.4375, 0.8164, 0.4375, 0.8164, 0.4375, 1.0, 0.375, 1.0, 0.375, 0.8405, 0.375, 0.8405, 0.375, 1.0, 0.3125, 1.0, 0.3125, 0.8164, 0.3125, 0.8164, 0.3125, 1.0, 0.25, 1.0, 0.25, 0.8405, 0.25, 0.8405, 0.25, 1.0, 0.1875, 1.0, 0.1875, 0.8164, 0.1875, 0.8164, 0.1875, 1.0, 0.125, 1.0, 0.125, 0.8405, 0.125, 0.8405, 0.125, 1.0, 0.0625, 1.0, 0.0625, 0.8164, 0.0625, 0.8164, 0.0625, 1.0, 0.0, 1.0, 0.0, 0.8405, 0.0625, 0.5, 0.0625, 0.6327, 0.0, 0.681, 0.0, 0.5658, 0.125, 0.5658, 0.125, 0.681, 0.0625, 0.6327, 0.0625, 0.5, 0.1875, 0.5, 0.1875, 0.6327, 0.125, 0.681, 0.125, 0.5658, 0.25, 0.5658, 0.25, 0.681, 0.1875, 0.6327, 0.1875, 0.5, 0.3125, 0.5, 0.3125, 0.6327, 0.25, 0.681, 0.25, 0.5658, 0.375, 0.5658, 0.375, 0.681, 0.3125, 0.6327, 0.3125, 0.5, 0.4375, 0.5, 0.4375, 0.6327, 0.375, 0.681, 0.375, 0.5658, 0.5, 0.5658, 0.5, 0.681, 0.4375, 0.6327, 0.4375, 0.5, 0.5625, 0.5, 0.5625, 0.6327, 0.5, 0.681, 0.5, 0.5658, 0.625, 0.5658, 0.625, 0.681, 0.5625, 0.6327, 0.5625, 0.5, 0.6875, 0.5, 0.6875, 0.6327, 0.625, 0.681, 0.625, 0.5658, 0.75, 0.5658, 0.75, 0.681, 0.6875, 0.6327, 0.6875, 0.5, 0.8125, 0.5, 0.8125, 0.6327, 0.75, 0.681, 0.75, 0.5658, 0.875, 0.5658, 0.875, 0.681, 0.8125, 0.6327, 0.8125, 0.5, 0.9375, 0.5, 0.9375, 0.6327, 0.875, 0.681, 0.875, 0.5658, 1.0, 0.5658, 1.0, 0.681, 0.9375, 0.6327, 0.9375, 0.5, 0.0625, 0.6327, 0.0625, 0.8164, 0.0, 0.8405, 0.0, 0.681, 0.125, 0.681, 0.125, 0.8405, 0.0625, 0.8164, 0.0625, 0.6327, 0.1875, 0.6327, 0.1875, 0.8164, 0.125, 0.8405, 0.125, 0.681, 0.25, 0.681, 0.25, 0.8405, 0.1875, 0.8164, 0.1875, 0.6327, 0.3125, 0.6327, 0.3125, 0.8164, 0.25, 0.8405, 0.25, 0.681, 0.375, 0.681, 0.375, 0.8405, 0.3125, 0.8164, 0.3125, 0.6327, 0.4375, 0.6327, 0.4375, 0.8164, 0.375, 0.8405, 0.375, 0.681, 0.5, 0.681, 0.5, 0.8405, 0.4375, 0.8164, 0.4375, 0.6327, 0.5625, 0.6327, 0.5625, 0.8164, 0.5, 0.8405, 0.5, 0.681, 0.625, 0.681, 0.625, 0.8405, 0.5625, 0.8164, 0.5625, 0.6327, 0.6875, 0.6327, 0.6875, 0.8164, 0.625, 0.8405, 0.625, 0.681, 0.75, 0.681, 0.75, 0.8405, 0.6875, 0.8164, 0.6875, 0.6327, 0.8125, 0.6327, 0.8125, 0.8164, 0.75, 0.8405, 0.75, 0.681, 0.875, 0.681, 0.875, 0.8405, 0.8125, 0.8164, 0.8125, 0.6327, 0.9375, 0.6327, 0.9375, 0.8164, 0.875, 0.8405, 0.875, 0.681, 1.0, 0.681, 1.0, 0.8405, 0.9375, 0.8164, 0.9375, 0.6327])
me_cylinder_006.use_remesh_fix_poles = True
me_cylinder_006.use_remesh_preserve_attributes = False
me_cylinder_006.use_mirror_vertex_groups = False
me_cylinder_006.update()
me_cylinder_007 = bpy.data.meshes.new('Cylinder.007')
me_cylinder_007.from_pydata([(0.06599, 0.7971, -1.255), (0.3437, 0.645, -0.9579), (0.624, 0.566, -1.255), (0.7174, 0.2712, -0.9579), (0.8552, 0.007961, -1.255), (0.7174, -0.2574, -0.9579), (0.624, -0.5501, -1.255), (0.3437, -0.6312, -0.9579), (0.06599, -0.7812, -1.255), (-0.185, -0.6312, -0.9579), (-0.1114, 0.04023, 0.9311), (-0.492, -0.5501, -1.255), (-0.5588, -0.2574, -0.9579), (-0.7232, 0.007961, -1.255), (-0.5588, 0.2712, -0.9579), (-0.492, 0.566, -1.255), (-0.185, 0.645, -0.9579), (-0.07967, -0.2304, -0.09704), (0.01911, 0.3318, -0.2138), (0.1284, 0.272, -0.09704), (0.2388, 0.2409, -0.2138), (0.2755, 0.1248, -0.09704), (0.3297, 0.02122, -0.2138), (0.2755, -0.08324, -0.09704), (0.2388, -0.1984, -0.2138), (0.1284, -0.2304, -0.09704), (0.01911, -0.2894, -0.2138), (-0.2005, -0.1984, -0.2138), (-0.2268, -0.08324, -0.09704), (-0.2915, 0.02122, -0.2138), (-0.2268, 0.1248, -0.09704), (-0.2005, 0.2409, -0.2138), (-0.07967, 0.272, -0.09704), (-0.1161, -0.4198, -0.7289), (0.2408, 0.4418, -0.7289), (0.43, 0.3885, -0.9291), (0.4931, 0.1894, -0.7289), (0.5861, 0.01175, -0.9291), (0.4931, -0.1674, -0.7289), (0.43, -0.365, -0.9291), (0.2408, -0.4198, -0.7289), (0.05331, -0.521, -0.9291), (-0.3234, -0.365, -0.9291), (-0.3684, -0.1674, -0.7289), (-0.4794, 0.01175, -0.9291), (-0.3684, 0.1894, -0.7289), (-0.3234, 0.3885, -0.9291), (-0.1161, 0.4418, -0.7289), (0.05331, 0.5445, -0.9291)], [], [(18, 10, 19), (19, 10, 20), (20, 10, 21), (21, 10, 22), (22, 10, 23), (23, 10, 24), (24, 10, 25), (25, 10, 26), (26, 10, 17), (17, 10, 27), (27, 10, 28), (28, 10, 29), (29, 10, 30), (30, 10, 31), (31, 10, 32), (32, 10, 18), (47, 32, 18, 48), (46, 31, 32, 47), (45, 30, 31, 46), (44, 29, 30, 45), (43, 28, 29, 44), (42, 27, 28, 43), (33, 17, 27, 42), (41, 26, 17, 33), (40, 25, 26, 41), (39, 24, 25, 40), (38, 23, 24, 39), (37, 22, 23, 38), (36, 21, 22, 37), (35, 20, 21, 36), (34, 19, 20, 35), (48, 18, 19, 34), (0, 48, 34, 1), (1, 34, 35, 2), (2, 35, 36, 3), (3, 36, 37, 4), (4, 37, 38, 5), (5, 38, 39, 6), (6, 39, 40, 7), (7, 40, 41, 8), (8, 41, 33, 9), (9, 33, 42, 11), (11, 42, 43, 12), (12, 43, 44, 13), (13, 44, 45, 14), (14, 45, 46, 15), (15, 46, 47, 16), (16, 47, 48, 0)])
me_cylinder_007.polygons.foreach_set('use_smooth', [True] * 48)
_uv = me_cylinder_007.uv_layers.new(name='UVMap')
_uv.uv.foreach_set('vector', [0.9707, 0.7345, 0.9375, 1.0, 0.9355, 0.7676, 0.9062, 0.7676, 0.875, 1.0, 0.875, 0.7345, 0.8457, 0.7345, 0.8125, 1.0, 0.8105, 0.7676, 0.7811, 0.7676, 0.75, 1.0, 0.75, 0.7345, 0.7207, 0.7345, 0.6875, 1.0, 0.6854, 0.7676, 0.6561, 0.7676, 0.625, 1.0, 0.625, 0.7345, 0.5957, 0.7345, 0.5625, 1.0, 0.5604, 0.7676, 0.5311, 0.7676, 0.5, 1.0, 0.5, 0.7345, 0.4707, 0.7345, 0.4375, 1.0, 0.4354, 0.7676, 0.4061, 0.7676, 0.375, 1.0, 0.375, 0.7345, 0.3457, 0.7345, 0.3125, 1.0, 0.3104, 0.7676, 0.2811, 0.7676, 0.25, 1.0, 0.25, 0.7345, 0.2207, 0.7345, 0.1875, 1.0, 0.1854, 0.7676, 0.1561, 0.7676, 0.125, 1.0, 0.125, 0.7345, 0.09569, 0.7345, 0.0625, 1.0, 0.06048, 0.7676, 0.03117, 0.7676, 0.0, 1.0, 0.0, 0.7345, 0.05067, 0.6222, 0.03117, 0.7676, 0.0, 0.7345, 0.0, 0.5684, 0.1165, 0.5684, 0.09569, 0.7345, 0.06048, 0.7676, 0.05922, 0.6222, 0.1756, 0.6222, 0.1561, 0.7676, 0.125, 0.7345, 0.125, 0.5684, 0.2415, 0.5684, 0.2207, 0.7345, 0.1854, 0.7676, 0.1842, 0.6222, 0.3005, 0.6222, 0.2811, 0.7676, 0.25, 0.7345, 0.25, 0.5684, 0.3665, 0.5684, 0.3457, 0.7345, 0.3104, 0.7676, 0.3091, 0.6222, 0.4255, 0.6222, 0.4061, 0.7676, 0.375, 0.7345, 0.375, 0.5684, 0.4915, 0.5684, 0.4707, 0.7345, 0.4354, 0.7676, 0.434, 0.6222, 0.5505, 0.6222, 0.5311, 0.7676, 0.5, 0.7345, 0.5, 0.5684, 0.6165, 0.5684, 0.5957, 0.7345, 0.5604, 0.7676, 0.559, 0.6222, 0.6756, 0.6222, 0.6561, 0.7676, 0.625, 0.7345, 0.625, 0.5684, 0.7415, 0.5684, 0.7207, 0.7345, 0.6854, 0.7676, 0.6841, 0.6222, 0.8006, 0.6222, 0.7811, 0.7676, 0.75, 0.7345, 0.75, 0.5684, 0.8665, 0.5684, 0.8457, 0.7345, 0.8105, 0.7676, 0.8092, 0.6222, 0.9257, 0.6222, 0.9062, 0.7676, 0.875, 0.7345, 0.875, 0.5684, 0.9915, 0.5684, 0.9707, 0.7345, 0.9355, 0.7676, 0.9342, 0.6222, 1.0, 0.5, 0.9915, 0.5684, 0.9342, 0.6222, 0.9337, 0.5624, 0.9337, 0.5624, 0.9257, 0.6222, 0.875, 0.5684, 0.875, 0.5, 0.875, 0.5, 0.8665, 0.5684, 0.8092, 0.6222, 0.8086, 0.5624, 0.8086, 0.5624, 0.8006, 0.6222, 0.75, 0.5684, 0.75, 0.5, 0.75, 0.5, 0.7415, 0.5684, 0.6841, 0.6222, 0.6836, 0.5624, 0.6836, 0.5624, 0.6756, 0.6222, 0.625, 0.5684, 0.625, 0.5, 0.625, 0.5, 0.6165, 0.5684, 0.559, 0.6222, 0.5585, 0.5624, 0.5585, 0.5624, 0.5505, 0.6222, 0.5, 0.5684, 0.5, 0.5, 0.5, 0.5, 0.4915, 0.5684, 0.434, 0.6222, 0.4335, 0.5624, 0.4335, 0.5624, 0.4255, 0.6222, 0.375, 0.5684, 0.375, 0.5, 0.375, 0.5, 0.3665, 0.5684, 0.3091, 0.6222, 0.3085, 0.5624, 0.3085, 0.5624, 0.3005, 0.6222, 0.25, 0.5684, 0.25, 0.5, 0.25, 0.5, 0.2415, 0.5684, 0.1842, 0.6222, 0.1836, 0.5624, 0.1836, 0.5624, 0.1756, 0.6222, 0.125, 0.5684, 0.125, 0.5, 0.125, 0.5, 0.1165, 0.5684, 0.05922, 0.6222, 0.0587, 0.5624, 0.0587, 0.5624, 0.05067, 0.6222, 0.0, 0.5684, 0.0, 0.5])
me_cylinder_007.use_remesh_fix_poles = True
me_cylinder_007.use_remesh_preserve_attributes = False
me_cylinder_007.use_mirror_vertex_groups = False
me_cylinder_007.update()

# ---- objects
ob_light = bpy.data.objects.new('Light', light_light)
ob_camera = bpy.data.objects.new('Camera', cam_camera)
ob_cylinder = bpy.data.objects.new('Cylinder', me_cylinder)
ob_cylinder_001 = bpy.data.objects.new('Cylinder.001', me_cylinder_001)
ob_cylinder_002 = bpy.data.objects.new('Cylinder.002', me_cylinder_002)
ob_cylinder_003 = bpy.data.objects.new('Cylinder.003', me_cylinder_003)
ob_cylinder_004 = bpy.data.objects.new('Cylinder.004', me_cylinder_004)
ob_cylinder_005 = bpy.data.objects.new('Cylinder.005', me_cylinder_005)
ob_cylinder_006 = bpy.data.objects.new('Cylinder.006', me_cylinder_006)
ob_cylinder_007 = bpy.data.objects.new('Cylinder.007', me_cylinder_007)

# ---- transforms, parenting, visibility, modifiers, constraints
ob_light.location = (4.076, 1.005, 5.904)
ob_light.rotation_euler = (0.6503, 0.05522, 1.866)
ob_light.lock_rotations_4d = False
ob_light.empty_display_type = 'ARROWS'
ob_light.color = (0.0, 0.0, 0.0, 0.0)
ob_light.lineart.crease_threshold = 0.0
ob_camera.location = (7.359, -6.926, 4.958)
ob_camera.rotation_euler = (1.109, 0.0, 0.8149)
ob_camera.lock_rotations_4d = False
ob_camera.empty_display_type = 'ARROWS'
ob_camera.color = (0.0, 0.0, 0.0, 0.0)
ob_camera.display_type = 'WIRE'
ob_camera.lineart.crease_threshold = 0.0
ob_cylinder.location = (0.0, -1.344e-07, 1.0)
ob_cylinder.lineart.crease_threshold = 0.0
ob_cylinder_001.location = (0.1384, -0.03374, 5.659)
ob_cylinder_001.rotation_euler = (-9.714e-11, -0.07525, 2.581e-09)
ob_cylinder_001.lineart.crease_threshold = 0.0
_m = ob_cylinder_001.modifiers.new('Solidify', 'SOLIDIFY')
_m.thickness = 0.18
ob_cylinder_002.location = (0.1104, -0.03374, 7.296)
ob_cylinder_002.rotation_euler = (4.359e-10, -0.08044, -1.083e-08)
ob_cylinder_002.lineart.crease_threshold = 0.0
_m = ob_cylinder_002.modifiers.new('Solidify', 'SOLIDIFY')
_m.thickness = 0.18
ob_cylinder_003.location = (-0.06593, -0.03374, 8.903)
ob_cylinder_003.rotation_euler = (2.018e-09, -0.1722, -2.337e-08)
ob_cylinder_003.lineart.crease_threshold = 0.0
_m = ob_cylinder_003.modifiers.new('Solidify', 'SOLIDIFY')
_m.thickness = 0.18
ob_cylinder_004.location = (-0.4579, -0.03374, 10.37)
ob_cylinder_004.rotation_euler = (3.976e-09, -0.2403, -3.293e-08)
ob_cylinder_004.scale = (1.093, 1.093, 1.093)
ob_cylinder_004.lineart.crease_threshold = 0.0
_m = ob_cylinder_004.modifiers.new('Solidify', 'SOLIDIFY')
_m.thickness = 0.18
ob_cylinder_005.location = (-0.6734, -0.03374, 11.86)
ob_cylinder_005.rotation_euler = (3.976e-09, -0.2403, -3.293e-08)
ob_cylinder_005.lineart.crease_threshold = 0.0
_m = ob_cylinder_005.modifiers.new('Solidify', 'SOLIDIFY')
_m.thickness = 0.18
ob_cylinder_006.location = (-1.026, -0.03374, 13.27)
ob_cylinder_006.rotation_euler = (5.887e-09, -0.2908, -4.021e-08)
ob_cylinder_006.lineart.crease_threshold = 0.0
_m = ob_cylinder_006.modifiers.new('Solidify', 'SOLIDIFY')
_m.thickness = 0.18
ob_cylinder_007.location = (-1.469, -0.001181, 14.51)
ob_cylinder_007.rotation_euler = (-0.00679, -0.3198, 0.04131)
ob_cylinder_007.lineart.crease_threshold = 0.0
_m = ob_cylinder_007.modifiers.new('Solidify', 'SOLIDIFY')
_m.thickness = 0.18

# ---- collection membership
col_collection.objects.link(ob_light)
col_collection.objects.link(ob_camera)
col_collection.objects.link(ob_cylinder)
col_collection.objects.link(ob_cylinder_001)
col_collection.objects.link(ob_cylinder_002)
col_collection.objects.link(ob_cylinder_003)
col_collection.objects.link(ob_cylinder_004)
col_collection.objects.link(ob_cylinder_005)
col_collection.objects.link(ob_cylinder_006)
col_collection.objects.link(ob_cylinder_007)

# ---- scene / render settings (as saved in the file)
scene.camera = ob_camera
scene.frame_start = 1; scene.frame_end = 250; scene.frame_set(118)
scene.render.engine = 'BLENDER_EEVEE_NEXT'
scene.cycles.use_denoising = False
scene.cycles.samples = 128
scene.cycles.sampling_pattern = 'TABULATED_SOBOL'
scene.cycles.use_adaptive_sampling = False
scene.cycles.use_light_tree = False
scene.view_settings.view_transform = 'Filmic'
bpy.context.view_layer.update()
